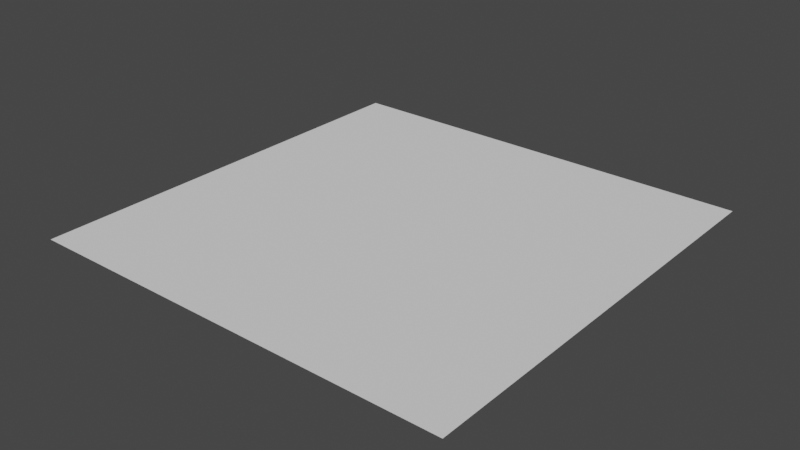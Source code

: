 # Source: Plane.blend  (saved by Blender 3.2.14; exported with 4.5.12 LTS)
import bpy
from mathutils import Matrix  # noqa: F401  (used for matrix-valued properties, if any)

bpy.ops.wm.read_factory_settings(use_empty=True)
scene = bpy.context.scene
scene.name = 'Scene'

# ---- collections
col_collection = bpy.data.collections.new('Collection'); scene.collection.children.link(col_collection)

# ---- world
world_world = bpy.data.worlds.new('World'); scene.world = world_world
world_world.use_nodes = True; world_world.node_tree.nodes.clear()
_N = world_world.node_tree.nodes; _L = world_world.node_tree.links
n0 = _N.new('ShaderNodeOutputWorld'); n0.name = 'World Output'; n0.location = (300, 300)
n1 = _N.new('ShaderNodeBackground'); n1.name = 'Background'; n1.location = (10, 300)
n1.inputs[0].default_value = (0.05088, 0.05088, 0.05088, 1.0)
_L.new(n1.outputs[0], n0.inputs[0])
n0.is_active_output = True
world_world.color = (0.05088, 0.05088, 0.05088)
world_world.use_sun_shadow = False
world_world.sun_shadow_jitter_overblur = 0.0

# ---- meshes
me_003 = bpy.data.meshes.new('Плоскость.003')
me_003.from_pydata([(-0.5, -0.5, 0.0), (0.5, -0.5, 0.0), (-0.5, 0.5, 0.0), (0.5, 0.5, 0.0)], [], [(0, 1, 3, 2)])
_uv = me_003.uv_layers.new(name='UVКарта')
_uv.uv.foreach_set('vector', [0.0, 0.0, 1.0, 0.0, 1.0, 1.0, 0.0, 1.0])
me_003.update()

# ---- objects
ob_x = bpy.data.objects.new('Плоскость', me_003)

# ---- transforms, parenting, visibility, modifiers, constraints
ob_x.location = (0.0, 0.0, 0.0)

# ---- collection membership
col_collection.objects.link(ob_x)

# ---- scene / render settings (as saved in the file)
scene.frame_start = 1; scene.frame_end = 250; scene.frame_set(1)
scene.render.engine = 'BLENDER_EEVEE_NEXT'
scene.cycles.use_denoising = False
scene.cycles.samples = 128
scene.cycles.sampling_pattern = 'TABULATED_SOBOL'
scene.cycles.use_adaptive_sampling = False
scene.cycles.use_light_tree = False
scene.view_settings.view_transform = 'Filmic'
bpy.context.view_layer.update()

# ---- added for rendering (the .blend has no active camera and no usable light): camera, sun
cam_auto = bpy.data.cameras.new('AutoCamera')
cam_auto.lens = 50.0
cam_auto.sensor_width = 36.0
cam_auto.clip_end = 1000.0
ob_auto_camera = bpy.data.objects.new('AutoCamera', cam_auto)
scene.collection.objects.link(ob_auto_camera)
ob_auto_camera.location = (1.30847, -1.57016, 1.04677)
ob_auto_camera.rotation_euler = (1.09748, -7.21219e-08, 0.694738)
scene.camera = ob_auto_camera
light_auto_sun = bpy.data.lights.new('AutoSun', 'SUN')
light_auto_sun.energy = 3.0
light_auto_sun.angle = 0.0523599
ob_auto_sun = bpy.data.objects.new('AutoSun', light_auto_sun)
scene.collection.objects.link(ob_auto_sun)
ob_auto_sun.rotation_euler = (0.872665, 0.174533, 0.523599)
bpy.context.view_layer.update()
